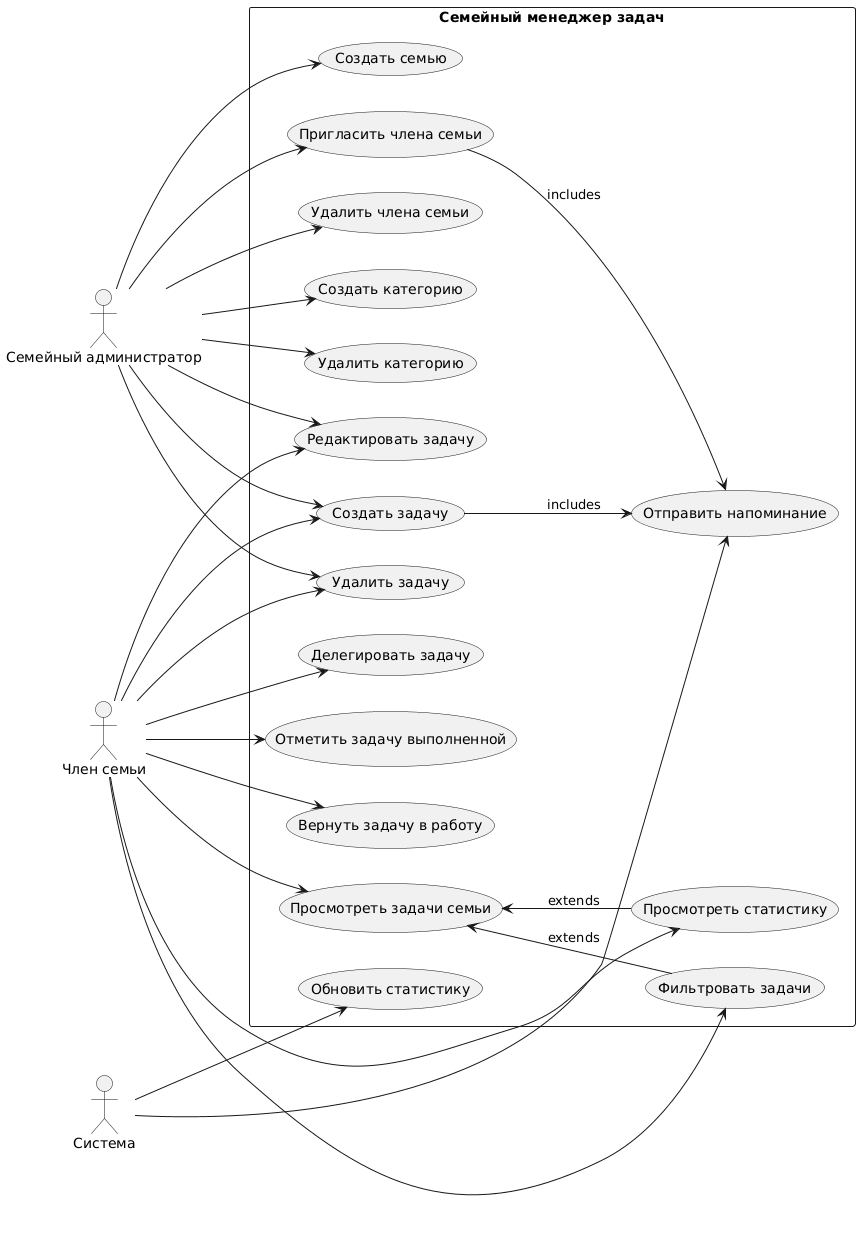

The diagram above was rendered by PlantUML. Its source (embedded in the PNG):
@startuml
left to right direction

' Акторы
actor "Семейный администратор" as Admin
actor "Член семьи" as Member
actor "Система" as System

rectangle "Семейный менеджер задач" {
  ' Управление семьей
  usecase "Создать семью" as UC1
  usecase "Пригласить члена семьи" as UC2
  usecase "Удалить члена семьи" as UC3
  
  ' Управление задачами
  usecase "Создать задачу" as UC4
  usecase "Редактировать задачу" as UC5
  usecase "Удалить задачу" as UC6
  usecase "Делегировать задачу" as UC7
  
  ' Выполнение задач
  usecase "Отметить задачу выполненной" as UC8
  usecase "Вернуть задачу в работу" as UC9
  
  ' Просмотр и фильтрация
  usecase "Просмотреть задачи семьи" as UC10
  usecase "Фильтровать задачи" as UC11
  usecase "Просмотреть статистику" as UC12
  
  ' Управление категориями
  usecase "Создать категорию" as UC13
  usecase "Удалить категорию" as UC14
  
  ' Автоматические действия
  usecase "Отправить напоминание" as UC15
  usecase "Обновить статистику" as UC16
}

' Основные связи акторов с use cases (группировка по линиям)
Admin -down-> UC1
Admin -down-> UC2
Admin -down-> UC3
Admin -down-> UC4
Admin -down-> UC5
Admin -down-> UC6
Admin -down-> UC13
Admin -down-> UC14

Member -down-> UC4
Member -down-> UC5
Member -down-> UC6
Member -down-> UC7
Member -down-> UC8
Member -down-> UC9
Member -down-> UC10
Member -down-> UC11
Member -down-> UC12

System -down-> UC15
System -down-> UC16

' Упрощенные связи между use cases
UC10 <-- UC11 : extends
UC10 <-- UC12 : extends
UC2 --> UC15 : includes
UC4 --> UC15 : includes
@enduml